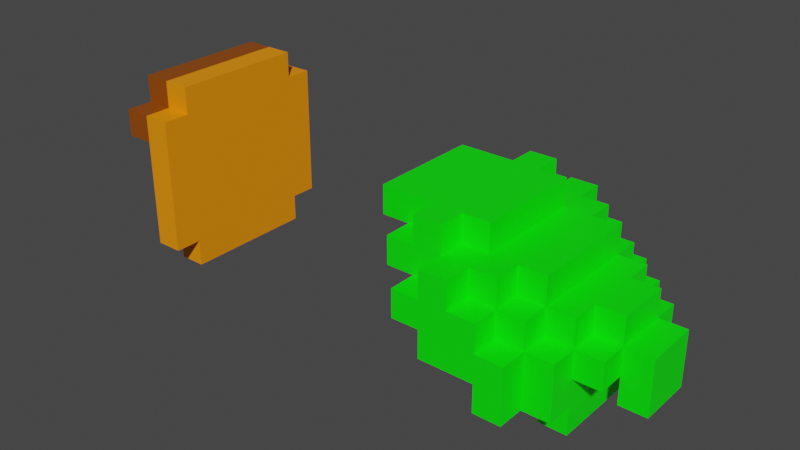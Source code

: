 # Source: link.blend  (saved by Blender 2.93.20; exported with 4.5.12 LTS)
import bpy
from mathutils import Matrix  # noqa: F401  (used for matrix-valued properties, if any)

bpy.ops.wm.read_factory_settings(use_empty=True)
scene = bpy.context.scene
scene.name = 'Scene'

# ---- collections
col_sheild = bpy.data.collections.new('sheild'); scene.collection.children.link(col_sheild)

# ---- materials (node trees are filled in below, after node groups)
mat_green = bpy.data.materials.new('green')
mat_green.use_transparent_shadow = False
mat_tan = bpy.data.materials.new('tan')
mat_tan.use_transparent_shadow = False
mat_brown = bpy.data.materials.new('brown')
mat_brown.alpha_threshold = 0.0
mat_brown.use_transparent_shadow = False
mat_brown.line_color = (0.0, 0.0, 0.0, 1.0)

# ---- material node trees
mat_green.use_nodes = True; mat_green.node_tree.nodes.clear()
_N = mat_green.node_tree.nodes; _L = mat_green.node_tree.links
n0 = _N.new('ShaderNodeBsdfPrincipled'); n0.name = 'Principled BSDF'; n0.location = (10, 300)
n0.distribution = 'GGX'
n0.subsurface_method = 'BURLEY'
n0.inputs[0].default_value = (0.0, 1.0, 0.0, 1.0)
n0.inputs[3].default_value = 1.45
n0.inputs[27].default_value = (0.0, 0.0, 0.0, 1.0)
n0.inputs[28].default_value = 1.0
n1 = _N.new('ShaderNodeOutputMaterial'); n1.name = 'Material Output'; n1.location = (300, 300)
_L.new(n0.outputs[0], n1.inputs[0])
n1.is_active_output = True
mat_tan.use_nodes = True; mat_tan.node_tree.nodes.clear()
_N = mat_tan.node_tree.nodes; _L = mat_tan.node_tree.links
n0 = _N.new('ShaderNodeBsdfPrincipled'); n0.name = 'Principled BSDF'; n0.location = (10, 300)
n0.distribution = 'GGX'
n0.subsurface_method = 'BURLEY'
n0.inputs[0].default_value = (1.0, 0.2831, 0.0, 1.0)
n0.inputs[3].default_value = 1.45
n0.inputs[27].default_value = (0.0, 0.0, 0.0, 1.0)
n0.inputs[28].default_value = 1.0
n1 = _N.new('ShaderNodeOutputMaterial'); n1.name = 'Material Output'; n1.location = (300, 300)
_L.new(n0.outputs[0], n1.inputs[0])
n1.is_active_output = True
mat_brown.use_nodes = True; mat_brown.node_tree.nodes.clear()
_N = mat_brown.node_tree.nodes; _L = mat_brown.node_tree.links
n0 = _N.new('ShaderNodeOutputMaterial'); n0.name = 'Material Output'; n0.location = (300, 300)
n1 = _N.new('ShaderNodeBsdfPrincipled'); n1.name = 'Principled BSDF'; n1.location = (10, 300)
n1.distribution = 'GGX'
n1.subsurface_method = 'BURLEY'
n1.inputs[0].default_value = (0.2831, 0.0648, 0.0, 1.0)
n1.inputs[2].default_value = 0.4
n1.inputs[3].default_value = 1.45
n1.inputs[27].default_value = (0.0, 0.0, 0.0, 1.0)
n1.inputs[28].default_value = 1.0
_L.new(n1.outputs[0], n0.inputs[0])
n0.is_active_output = True

# ---- world
world_world = bpy.data.worlds.new('World'); scene.world = world_world
world_world.use_nodes = True; world_world.node_tree.nodes.clear()
_N = world_world.node_tree.nodes; _L = world_world.node_tree.links
n0 = _N.new('ShaderNodeOutputWorld'); n0.name = 'World Output'; n0.location = (300, 300)
n1 = _N.new('ShaderNodeBackground'); n1.name = 'Background'; n1.location = (10, 300)
n1.inputs[0].default_value = (0.05088, 0.05088, 0.05088, 1.0)
_L.new(n1.outputs[0], n0.inputs[0])
n0.is_active_output = True
world_world.color = (0.05088, 0.05088, 0.05088)
world_world.use_sun_shadow = False
world_world.sun_shadow_jitter_overblur = 0.0

# ---- meshes
me_cube = bpy.data.meshes.new('Cube')
me_cube.from_pydata([(0.0, -8.0, -2.0), (0.0, -8.0, 0.0), (0.0, 0.0, -2.0), (0.0, 0.0, 0.0), (8.0, -8.0, -2.0), (8.0, -8.0, 0.0), (8.0, 0.0, -2.0), (8.0, 0.0, 0.0), (6.0, -8.0, -2.0), (6.0, -8.0, 0.0), (6.0, -10.0, 0.0), (6.0, -10.0, -2.0), (4.0, -10.0, 0.0), (4.0, -10.0, -2.0), (4.0, -8.0, 0.0), (4.0, -8.0, -2.0), (6.0, 2.0, -2.0), (6.0, 2.0, 0.0), (4.0, 2.0, -2.0), (6.0, 0.0, 0.0), (6.0, 0.0, -2.0), (4.0, 2.0, 0.0), (4.0, 0.0, -2.0), (4.0, 0.0, 0.0), (0.0, 0.0, -2.0), (0.0, -8.0, -2.0), (4.0, 0.0, -2.0), (8.0, -12.0, -2.0), (8.0, 0.0, -2.0), (6.0, -12.0, -2.0), (6.0, -10.0, -2.0), (4.0, -10.0, -2.0), (4.0, -8.0, -2.0), (6.0, 0.0, -2.0), (6.0, 2.0, -2.0), (4.0, 2.0, -2.0), (8.0, -12.0, -4.0), (6.0, -12.0, -4.0), (6.0, -10.0, -4.0), (6.0, 2.0, -4.0), (2.0, 0.0, -4.0), (2.0, 2.0, -4.0), (2.0, 0.0, -2.0), (2.0, 2.0, -2.0), (2.0, -8.0, -2.0), (2.0, -10.0, -2.0), (2.0, -8.0, -4.0), (2.0, -10.0, -4.0), (8.0, -10.0, -2.0), (8.0, -10.0, -4.0), (10.0, -10.0, -2.0), (10.0, -8.0, -2.0), (10.0, -10.0, -4.0), (10.0, -8.0, -4.0), (12.0, -8.0, -2.0), (12.0, -8.0, -4.0), (12.0, 0.0, -2.0), (12.0, 0.0, -4.0), (10.0, 0.0, -2.0), (10.0, 0.0, -4.0), (10.0, 2.0, -2.0), (10.0, 2.0, -4.0), (8.0, 2.0, -2.0), (8.0, 2.0, -4.0), (8.0, 4.0, -2.0), (8.0, 4.0, -4.0), (6.0, 4.0, -2.0), (6.0, 4.0, -4.0), (4.0, -10.0, -4.0), (4.0, -10.0, -6.0), (4.0, -12.0, -4.0), (4.0, -12.0, -6.0), (6.0, -12.0, -4.0), (8.0, -12.0, -4.0), (12.0, -10.0, -4.0), (10.0, -10.0, -6.0), (10.0, -12.0, -4.0), (10.0, -12.0, -6.0), (12.0, -10.0, -6.0), (12.0, -8.0, -6.0), (14.0, -8.0, -4.0), (14.0, 0.0, -4.0), (14.0, -8.0, -6.0), (14.0, 0.0, -6.0), (12.0, 2.0, -4.0), (12.0, 0.0, -6.0), (10.0, 4.0, -4.0), (12.0, 2.0, -6.0), (10.0, 2.0, -6.0), (10.0, 4.0, -6.0), (4.0, 2.0, -4.0), (4.0, 4.0, -4.0), (4.0, 2.0, -6.0), (4.0, 4.0, -6.0), (8.0, 4.0, -8.0), (6.0, 4.0, -8.0), (6.0, 4.0, -6.0), (12.0, 4.0, -10.0), (6.0, -12.0, -6.0), (10.0, -12.0, -8.0), (12.0, -12.0, -6.0), (6.0, -12.0, -8.0), (12.0, -12.0, -10.0), (10.0, -12.0, -10.0), (12.0, 4.0, -6.0), (10.0, 4.0, -10.0), (10.0, 4.0, -8.0), (14.0, 2.0, -6.0), (12.0, 2.0, -10.0), (14.0, -10.0, -6.0), (14.0, -6.0, -4.0), (14.0, -2.0, -4.0), (14.0, -2.0, -6.0), (14.0, -6.0, -6.0), (16.0, -6.0, -4.0), (16.0, -2.0, -4.0), (16.0, -2.0, -6.0), (16.0, -6.0, -6.0), (16.0, -8.0, -6.0), (16.0, 0.0, -6.0), (18.0, -2.0, -6.0), (18.0, -6.0, -6.0), (14.0, -8.0, -8.0), (14.0, 0.0, -8.0), (16.0, -2.0, -8.0), (16.0, -6.0, -8.0), (16.0, -8.0, -8.0), (16.0, 0.0, -8.0), (18.0, -2.0, -10.0), (18.0, -6.0, -10.0), (12.0, -10.0, -10.0), (14.0, 2.0, -10.0), (14.0, -10.0, -10.0), (16.0, -2.0, -10.0), (16.0, -6.0, -10.0), (10.0, 2.0, -10.0), (10.0, -10.0, -10.0), (14.0, -8.0, -10.0), (12.0, -8.0, -10.0), (14.0, 0.0, -10.0), (12.0, 0.0, -10.0), (14.0, 0.0, -12.0), (14.0, -8.0, -12.0), (12.0, 0.0, -12.0), (12.0, -8.0, -12.0)], [(72, 37)], [(0, 1, 3, 2), (20, 19, 7, 6), (6, 7, 5, 4), (15, 14, 1, 0), (2, 3, 23, 22), (4, 5, 9, 8), (8, 9, 10, 11), (13, 12, 14, 15), (22, 23, 21, 18), (16, 17, 19, 20), (1, 14, 12, 10, 9, 5, 7, 19, 17, 21, 23, 3), (20, 6, 28, 33), (13, 15, 32, 31), (22, 18, 35, 26), (50, 52, 53, 51), (0, 2, 24, 25), (16, 20, 33, 34), (2, 22, 26, 24), (15, 0, 25, 32), (42, 43, 41, 40), (48, 27, 36, 49), (68, 70, 72, 38), (66, 67, 39, 34), (29, 30, 38, 37), (26, 35, 43, 42), (45, 44, 46, 47), (31, 32, 44, 45), (11, 10, 12, 13, 31, 45, 47, 68, 38, 30), (21, 17, 16, 34, 39, 90, 41, 43, 35, 18), (52, 50, 48, 49), (51, 53, 55, 54), (54, 55, 57, 56), (56, 57, 59, 58), (58, 59, 61, 60), (60, 61, 63, 62), (62, 63, 65, 64), (4, 8, 11, 30, 29, 27, 48, 50, 51, 54, 56, 58, 60, 62, 64, 66, 34, 33, 28, 6), (52, 49, 73, 76), (69, 71, 70, 68), (75, 78, 74, 52), (36, 27, 29, 37, 70, 71, 98, 101, 99, 103, 102, 100, 77, 76, 73), (74, 78, 79, 55), (77, 75, 52, 76), (53, 52, 74, 55), (57, 55, 80, 110, 114, 115, 111, 81), (79, 82, 80, 55), (80, 82, 113, 110), (59, 57, 84, 61), (57, 81, 83, 85), (63, 61, 86, 65), (84, 57, 85, 87), (61, 84, 87, 88), (86, 61, 88, 89), (67, 91, 90, 39), (90, 91, 93, 92), (65, 86, 89, 104, 97, 105, 106, 94, 95, 96, 93, 91, 67, 66, 64), (100, 78, 75, 77), (87, 104, 89, 88), (85, 83, 107, 87), (97, 104, 87, 108), (78, 109, 82, 79), (111, 112, 83, 81), (112, 111, 115, 116), (114, 117, 116, 115), (82, 109, 132, 137, 142, 141, 139, 131, 107, 83, 123, 122), (113, 82, 118, 117), (110, 113, 117, 114), (112, 83, 119, 116), (121, 117, 125, 134, 129), (117, 118, 126, 125), (116, 119, 127, 124), (116, 120, 128, 133, 124), (87, 107, 131, 108), (119, 83, 123, 127), (120, 121, 129, 128), (120, 116, 117, 121), (118, 82, 122, 126), (128, 129, 134, 133), (134, 125, 124, 133), (78, 130, 132, 109), (130, 78, 100, 102), (125, 126, 122, 123, 127, 124), (97, 108, 135, 105), (102, 103, 136, 130), (137, 132, 130, 138), (137, 138, 144, 142), (131, 139, 140, 108), (141, 142, 144, 143), (140, 139, 141, 143)])
_uv = me_cube.uv_layers.new(name='UVMap')
_uv.uv.foreach_set('vector', [0.375, 0.0, 0.625, 0.0, 0.625, 0.25, 0.375, 0.25, 0.375, 0.4375, 0.625, 0.4375, 0.625, 0.5, 0.375, 0.5, 0.375, 0.5, 0.625, 0.5, 0.625, 0.75, 0.375, 0.75, 0.375, 0.9844, 0.625, 0.9844, 0.625, 1.0, 0.375, 1.0, 0.375, 0.25, 0.625, 0.25, 0.625, 0.2812, 0.375, 0.2812, 0.375, 0.75, 0.625, 0.75, 0.625, 0.875, 0.375, 0.875, 0.375, 0.875, 0.625, 0.875, 0.625, 0.9375, 0.375, 0.9375, 0.375, 0.9688, 0.625, 0.9688, 0.625, 0.9844, 0.375, 0.9844, 0.375, 0.2812, 0.625, 0.2812, 0.625, 0.3125, 0.375, 0.3125, 0.375, 0.375, 0.625, 0.375, 0.625, 0.4375, 0.375, 0.4375, 0.625, 1.0, 0.625, 0.9844, 0.625, 0.9688, 0.625, 0.9375, 0.625, 0.875, 0.625, 0.75, 0.625, 0.5, 0.625, 0.4375, 0.625, 0.375, 0.625, 0.3125, 0.625, 0.2812, 0.625, 0.25, 0.375, 0.4375, 0.375, 0.5, 0.375, 0.5, 0.375, 0.4375, 0.375, 0.9688, 0.375, 0.9844, 0.375, 0.9844, 0.375, 0.9688, 0.375, 0.2812, 0.375, 0.3125, 0.375, 0.3125, 0.375, 0.2812, 0.375, 0.75, 0.0, 0.0, 0.0, 0.0, 0.375, 0.75, 0.375, 0.0, 0.375, 0.25, 0.375, 0.25, 0.375, 0.0, 0.375, 0.375, 0.375, 0.4375, 0.375, 0.4375, 0.375, 0.375, 0.375, 0.25, 0.375, 0.2812, 0.375, 0.2812, 0.375, 0.25, 0.375, 0.9844, 0.375, 1.0, 0.375, 1.0, 0.375, 0.9844, 0.375, 0.2812, 0.375, 0.3125, 0.375, 0.3125, 0.375, 0.2812, 0.0, 0.0, 0.0, 0.0, 0.0, 0.0, 0.0, 0.0, 0.375, 0.9531, 0.0, 0.0, 0.0, 0.0, 0.375, 0.9375, 0.375, 0.75, 0.0, 0.0, 0.375, 0.375, 0.375, 0.375, 0.375, 0.875, 0.375, 0.9375, 0.375, 0.9375, 0.375, 0.875, 0.375, 0.2812, 0.375, 0.3125, 0.375, 0.3125, 0.375, 0.2812, 0.375, 0.9688, 0.375, 0.9844, 0.375, 0.9844, 0.375, 0.9688, 0.375, 0.9688, 0.375, 0.9844, 0.375, 0.9844, 0.375, 0.9688, 0.375, 0.9375, 0.625, 0.9375, 0.625, 0.9688, 0.375, 0.9688, 0.375, 0.9688, 0.375, 0.9688, 0.375, 0.9688, 0.375, 0.9531, 0.375, 0.9375, 0.375, 0.9375, 0.625, 0.3125, 0.625, 0.375, 0.375, 0.375, 0.375, 0.375, 0.375, 0.375, 0.375, 0.3438, 0.375, 0.3125, 0.375, 0.3125, 0.375, 0.3125, 0.375, 0.3125, 0.0, 0.0, 0.375, 0.75, 0.0, 0.0, 0.0, 0.0, 0.375, 0.75, 0.0, 0.0, 0.0, 0.0, 0.375, 0.75, 0.375, 0.75, 0.0, 0.0, 0.0, 0.0, 0.375, 0.75, 0.375, 0.75, 0.0, 0.0, 0.0, 0.0, 0.375, 0.75, 0.375, 0.75, 0.0, 0.0, 0.0, 0.0, 0.375, 0.75, 0.375, 0.75, 0.0, 0.0, 0.0, 0.0, 0.375, 0.75, 0.375, 0.75, 0.0, 0.0, 0.0, 0.0, 0.375, 0.75, 0.375, 0.75, 0.375, 0.875, 0.375, 0.9375, 0.375, 0.9375, 0.375, 0.875, 0.375, 0.75, 0.0, 0.0, 0.375, 0.75, 0.375, 0.75, 0.375, 0.75, 0.375, 0.75, 0.375, 0.75, 0.375, 0.75, 0.375, 0.75, 0.375, 0.75, 0.375, 0.75, 0.375, 0.375, 0.375, 0.4375, 0.375, 0.5, 0.375, 0.5, 0.0, 0.0, 0.0, 0.0, 0.0, 0.0, 0.0, 0.0, 0.0, 0.0, 0.0, 0.0, 0.0, 0.0, 0.375, 0.9531, 0.0, 0.0, 0.0, 0.0, 0.0, 0.0, 0.0, 0.0, 0.0, 0.0, 0.375, 0.75, 0.375, 0.875, 0.375, 0.875, 0.0, 0.0, 0.0, 0.0, 0.0, 0.0, 0.0, 0.0, 0.0, 0.0, 0.0, 0.0, 0.0, 0.0, 0.0, 0.0, 0.0, 0.0, 0.0, 0.0, 0.0, 0.0, 0.0, 0.0, 0.0, 0.0, 0.0, 0.0, 0.0, 0.0, 0.0, 0.0, 0.0, 0.0, 0.0, 0.0, 0.0, 0.0, 0.0, 0.0, 0.0, 0.0, 0.0, 0.0, 0.0, 0.0, 0.0, 0.0, 0.0, 0.0, 0.0, 0.0, 0.0, 0.0, 0.0, 0.0, 0.0, 0.0, 0.0, 0.0, 0.0, 0.0, 0.0, 0.0, 0.0, 0.0, 0.0, 0.0, 0.0, 0.0, 0.0, 0.0, 0.0, 0.0, 0.0, 0.0, 0.0, 0.0, 0.0, 0.0, 0.0, 0.0, 0.0, 0.0, 0.0, 0.0, 0.0, 0.0, 0.0, 0.0, 0.0, 0.0, 0.0, 0.0, 0.0, 0.0, 0.0, 0.0, 0.0, 0.0, 0.0, 0.0, 0.0, 0.0, 0.0, 0.0, 0.0, 0.0, 0.0, 0.0, 0.0, 0.0, 0.0, 0.0, 0.0, 0.0, 0.0, 0.0, 0.0, 0.0, 0.0, 0.0, 0.0, 0.0, 0.0, 0.0, 0.0, 0.0, 0.1875, 0.1719, 0.375, 0.3438, 0.375, 0.375, 0.375, 0.3438, 0.1875, 0.1719, 0.1875, 0.1719, 0.375, 0.3438, 0.0, 0.0, 0.0, 0.0, 0.0, 0.0, 0.0, 0.0, 0.0, 0.0, 0.0, 0.0, 0.0, 0.0, 0.0, 0.0, 0.0, 0.0, 0.0, 0.0, 0.1875, 0.1719, 0.1875, 0.1719, 0.0, 0.0, 0.375, 0.75, 0.375, 0.75, 0.0, 0.0, 0.0, 0.0, 0.0, 0.0, 0.0, 0.0, 0.0, 0.0, 0.0, 0.0, 0.0, 0.0, 0.0, 0.0, 0.0, 0.0, 0.0, 0.0, 0.0, 0.0, 0.0, 0.0, 0.0, 0.0, 0.0, 0.0, 0.0, 0.0, 0.0, 0.0, 0.0, 0.0, 0.0, 0.0, 0.0, 0.0, 0.0, 0.0, 0.0, 0.0, 0.0, 0.0, 0.0, 0.0, 0.0, 0.0, 0.0, 0.0, 0.0, 0.0, 0.0, 0.0, 0.0, 0.0, 0.0, 0.0, 0.0, 0.0, 0.0, 0.0, 0.0, 0.0, 0.0, 0.0, 0.0, 0.0, 0.0, 0.0, 0.0, 0.0, 0.0, 0.0, 0.0, 0.0, 0.0, 0.0, 0.0, 0.0, 0.0, 0.0, 0.0, 0.0, 0.0, 0.0, 0.0, 0.0, 0.0, 0.0, 0.0, 0.0, 0.0, 0.0, 0.0, 0.0, 0.0, 0.0, 0.0, 0.0, 0.0, 0.0, 0.0, 0.0, 0.0, 0.0, 0.0, 0.0, 0.0, 0.0, 0.0, 0.0, 0.0, 0.0, 0.0, 0.0, 0.0, 0.0, 0.0, 0.0, 0.0, 0.0, 0.0, 0.0, 0.0, 0.0, 0.0, 0.0, 0.0, 0.0, 0.0, 0.0, 0.0, 0.0, 0.0, 0.0, 0.0, 0.0, 0.0, 0.0, 0.0, 0.0, 0.0, 0.0, 0.0, 0.0, 0.0, 0.0, 0.0, 0.0, 0.0, 0.0, 0.0, 0.0, 0.0, 0.0, 0.0, 0.0, 0.0, 0.0, 0.0, 0.0, 0.0, 0.0, 0.0, 0.0, 0.0, 0.0, 0.0, 0.0, 0.0, 0.0, 0.0, 0.0, 0.0, 0.0, 0.0, 0.0, 0.0, 0.0, 0.0, 0.0, 0.0, 0.0, 0.0, 0.0, 0.0, 0.0, 0.0, 0.0, 0.0, 0.0, 0.0, 0.0, 0.0, 0.0, 0.0, 0.0, 0.0, 0.0, 0.0, 0.0, 0.0, 0.0, 0.0, 0.0, 0.0, 0.0, 0.0, 0.0, 0.0, 0.0, 0.0, 0.0, 0.0, 0.0, 0.0, 0.0, 0.0, 0.0, 0.0, 0.0, 0.0, 0.0, 0.0, 0.0, 0.0, 0.0, 0.0, 0.0, 0.0, 0.0, 0.0, 0.0, 0.0, 0.0, 0.0, 0.0, 0.0, 0.0, 0.0, 0.0, 0.0, 0.0, 0.0, 0.0, 0.0, 0.0, 0.0, 0.0, 0.0, 0.0, 0.0, 0.0, 0.0, 0.0, 0.0, 0.0, 0.0, 0.0, 0.0, 0.0, 0.0, 0.0, 0.0, 0.0, 0.0, 0.0, 0.0, 0.0, 0.0, 0.0, 0.0, 0.0, 0.0, 0.0, 0.0, 0.0, 0.0, 0.0, 0.0, 0.0, 0.0, 0.0, 0.0, 0.0, 0.0, 0.0])
me_cube.materials.append(mat_green)
me_cube.use_remesh_fix_poles = True
me_cube.use_remesh_preserve_attributes = False
me_cube.update()
me_cube_026 = bpy.data.meshes.new('Cube.026')
me_cube_026.from_pydata([(4.0, -6.0, 4.0), (8.0, -2.0, 4.0), (12.0, -12.0, 0.0), (12.0, -6.0, 4.0), (10.0, -2.0, 4.0), (10.0, -6.0, 4.0), (10.0, -8.0, 4.0), (8.0, -8.0, 4.0), (8.0, -6.0, 4.0), (10.0, -4.0, 4.0), (12.0, -4.0, 4.0), (8.0, -4.0, 4.0), (4.0, -4.0, 4.0), (4.0, -6.0, 2.0), (8.0, -2.0, 2.0), (10.0, -2.0, 2.0), (12.0, -6.0, 2.0), (10.0, -8.0, 2.0), (10.0, -6.0, 2.0), (8.0, -8.0, 2.0), (8.0, -6.0, 2.0), (10.0, -4.0, 2.0), (12.0, -4.0, 2.0), (8.0, -4.0, 2.0), (4.0, -4.0, 2.0), (12.0, -6.0, 2.0), (12.0, -12.0, 2.0), (12.0, -4.0, 2.0), (0.0, -2.0, 0.0), (12.0, -2.0, 2.0), (12.0, -2.0, 0.0), (12.0, 0.0, 2.0), (12.0, 0.0, 0.0), (14.0, -2.0, 2.0), (14.0, -2.0, 0.0), (2.0, -2.0, 0.0), (2.0, -2.0, 2.0), (2.0, 0.0, 0.0), (2.0, 0.0, 2.0), (14.0, -12.0, 0.0), (14.0, -12.0, 2.0), (0.0, -2.0, 2.0), (0.0, -12.0, 0.0), (0.0, -12.0, 2.0), (2.0, -12.0, 0.0), (2.0, -12.0, 2.0), (2.0, -14.0, 0.0), (2.0, -14.0, 2.0), (12.0, -14.0, 0.0), (12.0, -14.0, 2.0)], [], [(23, 11, 1, 14), (14, 1, 4, 15), (22, 10, 3, 16), (20, 8, 0, 13), (16, 3, 5, 18), (17, 6, 7, 19), (19, 7, 8, 20), (15, 4, 9, 21), (21, 9, 10, 22), (24, 12, 11, 23), (13, 0, 12, 24), (17, 18, 5, 6), (11, 12, 0, 8, 7, 6, 5, 3, 10, 9, 4, 1), (22, 16, 25, 27), (38, 31, 32, 37), (29, 33, 34, 30), (30, 32, 31, 29), (28, 41, 36, 35), (35, 36, 38, 37), (31, 38, 14, 15), (24, 23, 14, 38, 36), (42, 43, 41, 28), (44, 45, 43, 42), (46, 47, 45, 44), (21, 22, 27, 33, 29), (31, 15, 21, 29), (48, 49, 47, 46), (2, 26, 49, 48), (24, 36, 41, 43, 45, 13), (40, 39, 34, 33), (19, 20, 13, 45, 47), (39, 40, 26, 2), (17, 26, 40, 25, 18), (25, 40, 33, 27), (19, 47, 49, 26, 17), (37, 32, 30, 34, 39, 2, 48, 46, 44, 42, 28, 35)])
_uv = me_cube_026.uv_layers.new(name='UVMap')
_uv.uv.foreach_set('vector', [0.5, 0.125, 0.625, 0.125, 0.625, 0.25, 0.5, 0.25, 0.5, 0.25, 0.625, 0.25, 0.625, 0.5, 0.5, 0.5, 0.5, 0.6875, 0.625, 0.6875, 0.625, 0.75, 0.5, 0.75, 0.5, 0.9844, 0.625, 0.9844, 0.625, 1.0, 0.5, 1.0, 0.5, 0.75, 0.625, 0.75, 0.0, 0.0, 0.0, 0.0, 0.5, 0.9375, 0.625, 0.9375, 0.625, 0.9688, 0.5, 0.9688, 0.5, 0.9688, 0.625, 0.9688, 0.625, 0.9844, 0.5, 0.9844, 0.5, 0.5, 0.625, 0.5, 0.625, 0.625, 0.5, 0.625, 0.5, 0.625, 0.625, 0.625, 0.625, 0.6875, 0.5, 0.6875, 0.5, 0.0625, 0.625, 0.0625, 0.625, 0.125, 0.5, 0.125, 0.5, 0.0, 0.625, 0.0, 0.625, 0.0625, 0.5, 0.0625, 0.5, 0.9375, 0.0, 0.0, 0.0, 0.0, 0.625, 0.9375, 0.625, 0.125, 0.625, 0.0625, 0.625, 0.0, 0.625, 0.9844, 0.625, 0.9688, 0.625, 0.9375, 0.0, 0.0, 0.625, 0.75, 0.625, 0.6875, 0.625, 0.625, 0.625, 0.5, 0.625, 0.25, 0.5, 0.6875, 0.5, 0.75, 0.5, 0.75, 0.5, 0.6875, 0.5, 0.25, 0.0, 0.0, 0.0, 0.0, 0.375, 0.25, 0.0, 0.0, 0.0, 0.0, 0.0, 0.0, 0.0, 0.0, 0.0, 0.0, 0.0, 0.0, 0.0, 0.0, 0.0, 0.0, 0.375, 0.25, 0.5, 0.25, 0.5, 0.25, 0.375, 0.25, 0.375, 0.25, 0.5, 0.25, 0.5, 0.25, 0.375, 0.25, 0.0, 0.0, 0.5, 0.25, 0.5, 0.25, 0.5, 0.5, 0.5, 0.0625, 0.5, 0.125, 0.5, 0.25, 0.5, 0.25, 0.5, 0.25, 0.375, 0.25, 0.5, 0.25, 0.5, 0.25, 0.375, 0.25, 0.375, 0.25, 0.5, 0.25, 0.5, 0.25, 0.375, 0.25, 0.375, 0.25, 0.5, 0.25, 0.5, 0.25, 0.375, 0.25, 0.5, 0.625, 0.5, 0.6875, 0.5, 0.6875, 0.0, 0.0, 0.0, 0.0, 0.0, 0.0, 0.5, 0.5, 0.5, 0.625, 0.0, 0.0, 0.375, 0.25, 0.5, 0.25, 0.5, 0.25, 0.375, 0.25, 0.375, 0.25, 0.5, 0.25, 0.5, 0.25, 0.375, 0.25, 0.5, 0.0625, 0.5, 0.25, 0.5, 0.25, 0.5, 0.25, 0.5, 0.25, 0.5, 0.0, 0.5, 0.25, 0.375, 0.25, 0.0, 0.0, 0.0, 0.0, 0.5, 0.9688, 0.5, 0.9844, 0.5, 0.0, 0.5, 0.25, 0.5, 0.25, 0.375, 0.25, 0.5, 0.25, 0.5, 0.25, 0.375, 0.25, 0.5, 0.9375, 0.5, 0.25, 0.5, 0.25, 0.0, 0.0, 0.0, 0.0, 0.0, 0.0, 0.5, 0.25, 0.0, 0.0, 0.5, 0.6875, 0.5, 0.9688, 0.5, 0.25, 0.5, 0.25, 0.5, 0.25, 0.5, 0.9375, 0.375, 0.25, 0.0, 0.0, 0.0, 0.0, 0.0, 0.0, 0.375, 0.25, 0.375, 0.25, 0.375, 0.25, 0.375, 0.25, 0.375, 0.25, 0.375, 0.25, 0.375, 0.25, 0.375, 0.25])
me_cube_026.materials.append(mat_tan)
me_cube_026.use_remesh_fix_poles = True
me_cube_026.use_remesh_preserve_attributes = False
me_cube_026.update()
me_cube_025 = bpy.data.meshes.new('Cube.025')
me_cube_025.from_pydata([(0.0, -12.0, 0.0), (0.0, -12.0, 2.0), (0.0, 0.0, 0.0), (0.0, 0.0, 2.0), (12.0, -12.0, 0.0), (12.0, -12.0, 2.0), (10.0, 0.0, 0.0), (10.0, 0.0, 2.0), (10.0, -12.0, 2.0), (10.0, -12.0, 0.0), (10.0, -14.0, 2.0), (10.0, -14.0, 0.0), (8.0, -14.0, 2.0), (8.0, -14.0, 0.0), (8.0, -12.0, 2.0), (8.0, -12.0, 0.0), (10.0, -2.0, 0.0), (10.0, -2.0, 2.0), (12.0, -2.0, 2.0), (12.0, -2.0, 0.0), (2.0, -6.0, 0.0), (2.0, -4.0, 0.0), (10.0, -4.0, 0.0), (10.0, -6.0, 0.0), (6.0, -2.0, 0.0), (6.0, -8.0, 0.0), (6.0, -6.0, 0.0), (6.0, -4.0, 0.0), (8.0, -8.0, 0.0), (8.0, -6.0, 0.0), (8.0, -4.0, 0.0), (8.0, -2.0, 0.0), (2.0, -6.0, 2.0), (2.0, -4.0, 2.0), (10.0, -4.0, 2.0), (10.0, -6.0, 2.0), (6.0, -8.0, 2.0), (6.0, -6.0, 2.0), (6.0, -4.0, 2.0), (6.0, -2.0, 2.0), (8.0, -8.0, 2.0), (8.0, -6.0, 2.0), (8.0, -4.0, 2.0), (8.0, -2.0, 2.0)], [], [(0, 1, 3, 2), (2, 3, 7, 6), (19, 18, 5, 4), (15, 14, 1, 0), (4, 5, 8, 9), (11, 10, 12, 13), (13, 12, 14, 15), (6, 7, 17, 16), (16, 17, 18, 19), (25, 28, 15, 0, 2, 6, 16, 22, 30, 31, 24, 27, 21, 20, 26), (29, 23, 22, 16, 19, 4, 9, 11, 13, 15, 28), (42, 34, 17, 7, 3, 1, 14, 40, 36, 37, 32, 33, 38, 39, 43), (41, 40, 14, 12, 10, 8, 5, 18, 17, 34, 35), (38, 27, 24, 39), (39, 24, 31, 43), (22, 23, 35, 34), (26, 20, 32, 37), (23, 29, 41, 35), (28, 25, 36, 40), (36, 25, 26, 37), (31, 30, 42, 43), (42, 30, 22, 34), (33, 21, 27, 38), (32, 20, 21, 33), (29, 28, 40, 41), (10, 11, 9, 8)])
_uv = me_cube_025.uv_layers.new(name='UVMap')
_uv.uv.foreach_set('vector', [0.375, 0.0, 0.625, 0.0, 0.625, 0.25, 0.375, 0.25, 0.375, 0.25, 0.625, 0.25, 0.625, 0.5, 0.375, 0.5, 0.375, 0.6875, 0.625, 0.6875, 0.625, 0.75, 0.375, 0.75, 0.375, 0.9844, 0.625, 0.9844, 0.625, 1.0, 0.375, 1.0, 0.375, 0.75, 0.625, 0.75, 0.625, 0.875, 0.25, 0.75, 0.375, 0.9375, 0.625, 0.9375, 0.625, 0.9688, 0.375, 0.9688, 0.375, 0.9688, 0.625, 0.9688, 0.625, 0.9844, 0.375, 0.9844, 0.375, 0.5, 0.625, 0.5, 0.625, 0.625, 0.375, 0.625, 0.375, 0.625, 0.625, 0.625, 0.625, 0.6875, 0.375, 0.6875, 0.2178, 0.6825, 0.2612, 0.692, 0.1406, 0.75, 0.125, 0.75, 0.125, 0.5, 0.375, 0.5, 0.375, 0.625, 0.3362, 0.6615, 0.2946, 0.6241, 0.3113, 0.5667, 0.2628, 0.554, 0.2501, 0.6044, 0.1647, 0.5886, 0.1607, 0.6305, 0.2363, 0.6465, 0.2796, 0.6625, 0.3261, 0.6864, 0.3362, 0.6615, 0.375, 0.625, 0.375, 0.6875, 0.375, 0.75, 0.25, 0.75, 0.1875, 0.75, 0.1562, 0.75, 0.1406, 0.75, 0.2612, 0.692, 0.625, 0.6202, 0.625, 0.6648, 0.625, 0.625, 0.625, 0.5, 0.625, 0.25, 0.625, 1.0, 0.625, 0.9844, 0.625, 0.7525, 0.625, 0.7617, 0.625, 0.6717, 0.625, 0.6409, 0.625, 0.5239, 0.625, 0.5841, 0.625, 0.4934, 0.625, 0.5418, 0.625, 0.6863, 0.625, 0.7525, 0.625, 0.9844, 0.625, 0.9688, 0.625, 0.9375, 0.625, 0.875, 0.625, 0.75, 0.625, 0.6875, 0.625, 0.625, 0.625, 0.6648, 0.625, 0.7011, 0.5833, 0.125, 0.4167, 0.125, 0.4167, 0.25, 0.5833, 0.25, 0.5833, 0.25, 0.4167, 0.25, 0.4167, 0.5, 0.5833, 0.5, 0.4167, 0.6875, 0.4167, 0.75, 0.5833, 0.75, 0.5833, 0.6875, 0.4167, 0.9844, 0.4167, 1.0, 0.5833, 1.0, 0.5833, 0.9844, 0.4167, 0.75, 0.0, 0.0, 0.0, 0.0, 0.5833, 0.75, 0.4167, 0.9375, 0.4167, 0.9688, 0.5833, 0.9688, 0.5833, 0.9375, 0.5833, 0.9688, 0.4167, 0.9688, 0.4167, 0.9844, 0.5833, 0.9844, 0.4167, 0.5, 0.4167, 0.625, 0.5833, 0.625, 0.5833, 0.5, 0.5833, 0.625, 0.4167, 0.625, 0.4167, 0.6875, 0.5833, 0.6875, 0.5833, 0.0625, 0.4167, 0.0625, 0.4167, 0.125, 0.5833, 0.125, 0.5833, 0.0, 0.4167, 0.0, 0.4167, 0.0625, 0.5833, 0.0625, 0.0, 0.0, 0.4167, 0.9375, 0.5833, 0.9375, 0.0, 0.0, 0.625, 0.9375, 0.375, 0.9375, 0.25, 0.75, 0.625, 0.875])
me_cube_025.materials.append(mat_brown)
me_cube_025.use_remesh_fix_poles = True
me_cube_025.use_remesh_preserve_attributes = False
me_cube_025.update()

# ---- objects
ob_cap = bpy.data.objects.new('Cap', me_cube)
ob_shield_back = bpy.data.objects.new('Shield Back', me_cube_026)
ob_shield_front = bpy.data.objects.new('Shield Front', me_cube_025)

# ---- transforms, parenting, visibility, modifiers, constraints
ob_cap.location = (-31.0, -2.0, 6.0)
ob_cap.scale = (0.5, 0.5, 0.5)
ob_shield_back.location = (-40.0, 0.0, 0.0)
ob_shield_back.rotation_euler = (0.0, -1.571, 0.0)
ob_shield_back.scale = (0.5, 0.5, 0.5)
ob_shield_front.location = (-41.0, 0.0, 1.0)
ob_shield_front.rotation_euler = (0.0, -1.571, 0.0)
ob_shield_front.scale = (0.5, 0.5, 0.5)

# ---- collection membership
scene.collection.objects.link(ob_cap)
col_sheild.objects.link(ob_shield_back)
col_sheild.objects.link(ob_shield_front)

# ---- scene / render settings (as saved in the file)
scene.frame_start = 1; scene.frame_end = 250; scene.frame_set(24)
scene.render.engine = 'BLENDER_EEVEE_NEXT'
scene.cycles.use_denoising = False
scene.cycles.samples = 128
scene.cycles.sampling_pattern = 'TABULATED_SOBOL'
scene.cycles.use_adaptive_sampling = False
scene.cycles.use_light_tree = False
scene.view_settings.view_transform = 'Filmic'
bpy.context.view_layer.update()

# ---- added for rendering (the .blend has no active camera and no usable light): camera, sun
cam_auto = bpy.data.cameras.new('AutoCamera')
cam_auto.lens = 50.0
cam_auto.sensor_width = 36.0
cam_auto.clip_end = 1000.0
ob_auto_camera = bpy.data.objects.new('AutoCamera', cam_auto)
scene.collection.objects.link(ob_auto_camera)
ob_auto_camera.location = (-11.0441, -29.1471, 20.2647)
ob_auto_camera.rotation_euler = (1.09748, -7.21219e-08, 0.694738)
scene.camera = ob_auto_camera
light_auto_sun = bpy.data.lights.new('AutoSun', 'SUN')
light_auto_sun.energy = 3.0
light_auto_sun.angle = 0.0523599
ob_auto_sun = bpy.data.objects.new('AutoSun', light_auto_sun)
scene.collection.objects.link(ob_auto_sun)
ob_auto_sun.rotation_euler = (0.872665, 0.174533, 0.523599)
bpy.context.view_layer.update()
